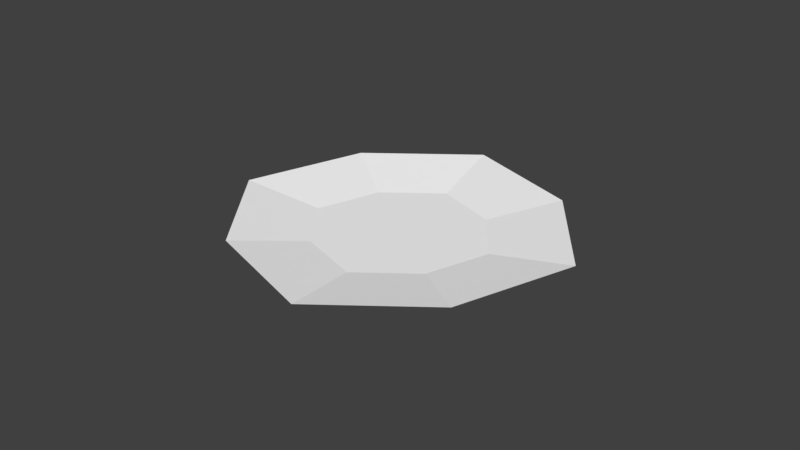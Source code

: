 # Source: Marcador_Constru_o.blend  (saved by Blender 2.78.0; exported with 4.5.12 LTS)
import bpy
from mathutils import Matrix  # noqa: F401  (used for matrix-valued properties, if any)

bpy.ops.wm.read_factory_settings(use_empty=True)
scene = bpy.context.scene
scene.name = 'Scene'

# ---- collections
col_collection_1 = bpy.data.collections.new('Collection 1'); scene.collection.children.link(col_collection_1)

# ---- materials (node trees are filled in below, after node groups)
mat_material = bpy.data.materials.new('Material')
mat_material.alpha_threshold = 0.0
mat_material.use_transparent_shadow = False
mat_material.diffuse_color = (1.0, 1.0, 1.0, 1.0)
mat_material.roughness = 0.5
mat_material.specular_intensity = 0.0

# ---- material node trees

# ---- world
world_world = bpy.data.worlds.new('World'); scene.world = world_world
world_world.color = (0.05088, 0.05088, 0.05088)
world_world.use_sun_shadow = False
world_world.sun_shadow_jitter_overblur = 0.0
world_world.cycles.sampling_method = 'MANUAL'

# ---- meshes
me_plane_002 = bpy.data.meshes.new('Plane.002')
me_plane_002.from_pydata([(-1.291, -1.291, 0.102), (1.291, -1.291, 0.102), (-1.291, 1.291, 0.102), (1.291, 1.291, 0.102), (-0.68, 0.68, -0.01296), (-0.68, -0.68, -0.01296), (0.68, -0.68, -0.01296), (0.68, 0.68, -0.01296), (-1.689, 0.0, 0.102), (1.689, 0.0, 0.102), (-0.8896, 0.0, -0.01296), (0.8896, 0.0, -0.01296), (0.0, -1.689, 0.102), (0.0, 1.689, 0.102), (0.0, -0.8896, -0.01296), (0.0, 0.8896, -0.01296)], [], [(2, 8, 10, 4), (9, 3, 7, 11), (8, 0, 5, 10), (13, 2, 4, 15), (12, 1, 6, 14), (1, 9, 11, 6), (0, 12, 14, 5), (3, 13, 15, 7), (11, 7, 15, 4, 10, 5, 14, 6)])
_uv = me_plane_002.uv_layers.new(name='UVMap')
_uv.uv.foreach_set('vector', [0.6707, 0.06929, 0.6707, 0.05135, 0.6817, 0.05476, 0.6817, 0.06347, 0.7136, 0.06459, 0.7034, 0.0794, 0.6976, 0.06837, 0.7025, 0.06118, 0.6707, 0.05135, 0.6808, 0.03654, 0.6866, 0.04757, 0.6817, 0.05476, 0.6855, 0.07941, 0.6707, 0.06929, 0.6817, 0.06347, 0.6889, 0.06837, 0.6988, 0.03654, 0.7136, 0.04665, 0.7025, 0.05248, 0.6953, 0.04758, 0.7136, 0.04665, 0.7136, 0.06459, 0.7025, 0.06118, 0.7025, 0.05248, 0.6808, 0.03654, 0.6988, 0.03654, 0.6953, 0.04758, 0.6866, 0.04757, 0.7034, 0.0794, 0.6855, 0.07941, 0.6889, 0.06837, 0.6976, 0.06837, 0.7025, 0.06118, 0.6976, 0.06837, 0.6889, 0.06837, 0.6817, 0.06347, 0.6817, 0.05476, 0.6866, 0.04757, 0.6953, 0.04758, 0.7025, 0.05248])
me_plane_002.materials.append(mat_material)
me_plane_002.use_remesh_preserve_volume = False
me_plane_002.use_remesh_preserve_attributes = False
me_plane_002.use_mirror_vertex_groups = False
me_plane_002.update()

# ---- objects
ob_plane_003 = bpy.data.objects.new('Plane.003', me_plane_002)

# ---- transforms, parenting, visibility, modifiers, constraints
ob_plane_003.location = (0.1782, -1.216, 0.2945)
ob_plane_003.rotation_euler = (0.0, -0.0, -44.6)
ob_plane_003.scale = (2.444, 2.444, 2.444)
ob_plane_003.lineart.crease_threshold = 0.0

# ---- collection membership
col_collection_1.objects.link(ob_plane_003)

# ---- scene / render settings (as saved in the file)
scene.frame_start = 1; scene.frame_end = 16; scene.frame_set(11)
scene.render.engine = 'BLENDER_EEVEE_NEXT'
scene.render.resolution_percentage = 50
scene.render.dither_intensity = 0.0
scene.cycles.use_denoising = False
scene.cycles.samples = 128
scene.cycles.sampling_pattern = 'TABULATED_SOBOL'
scene.cycles.light_sampling_threshold = 0.0
scene.cycles.use_adaptive_sampling = False
scene.cycles.use_light_tree = False
scene.cycles.blur_glossy = 0.0
scene.cycles.sample_clamp_indirect = 0.0
scene.view_settings.view_transform = 'Standard'
bpy.context.view_layer.update()

# ---- added for rendering (the .blend has no active camera and no usable light): camera, sun
cam_auto = bpy.data.cameras.new('AutoCamera')
cam_auto.lens = 50.0
cam_auto.sensor_width = 36.0
cam_auto.clip_end = 1000.0
ob_auto_camera = bpy.data.objects.new('AutoCamera', cam_auto)
scene.collection.objects.link(ob_auto_camera)
ob_auto_camera.location = (15.2476, -19.2989, 12.4589)
ob_auto_camera.rotation_euler = (1.09748, -7.21219e-08, 0.694738)
scene.camera = ob_auto_camera
light_auto_sun = bpy.data.lights.new('AutoSun', 'SUN')
light_auto_sun.energy = 3.0
light_auto_sun.angle = 0.0523599
ob_auto_sun = bpy.data.objects.new('AutoSun', light_auto_sun)
scene.collection.objects.link(ob_auto_sun)
ob_auto_sun.rotation_euler = (0.872665, 0.174533, 0.523599)
bpy.context.view_layer.update()
